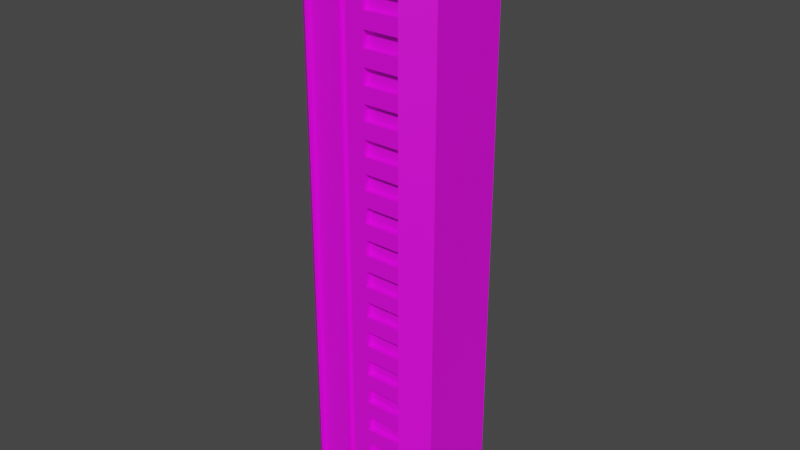 # Source: Building8AltTall.blend  (saved by Blender 2.80.75; exported with 4.5.12 LTS)
import bpy
from mathutils import Matrix  # noqa: F401  (used for matrix-valued properties, if any)

bpy.ops.wm.read_factory_settings(use_empty=True)
scene = bpy.context.scene
scene.name = 'Scene'

# ---- collections
col_collection = bpy.data.collections.new('Collection'); scene.collection.children.link(col_collection)

# ---- images (referenced by path relative to the original .blend; pixels are not part of the script)
import os
ASSET_DIR = os.environ.get("B2B_ASSET_DIR", "")  # directory of the original .blend (textures are referenced by path, not embedded)
HERE = os.path.dirname(os.path.abspath(__file__))  # packed textures are extracted next to this script under _unpacked/

def load_image(name, relpath, width, height, colorspace="sRGB"):
    """Load a texture the original file referenced (path relative to the .blend, or extracted next to this script)."""
    p = next((c for c in (os.path.join(HERE, relpath), os.path.join(ASSET_DIR, relpath)) if relpath and os.path.exists(c)), "")
    if p:
        img = bpy.data.images.load(p, check_existing=True)
        img.name = name
    else:  # same state as the original file: an image datablock whose file is absent (Cycles renders it pink)
        img = bpy.data.images.new(name, width, height)
        img.source = "FILE"
        img.filepath = "//" + (relpath or name)
    img.colorspace_settings.name = colorspace
    return img
img_building8alttalldiffusemap_png = load_image('Building8AltTallDiffuseMap.png', 'Materials/Building8AltTallDiffuseMap.png', 1024, 1024, 'sRGB')

# ---- materials (node trees are filled in below, after node groups)
mat_material_001 = bpy.data.materials.new('Material.001')
mat_material_001.use_transparent_shadow = False

# ---- material node trees
mat_material_001.use_nodes = True; mat_material_001.node_tree.nodes.clear()
_N = mat_material_001.node_tree.nodes; _L = mat_material_001.node_tree.links
n0 = _N.new('ShaderNodeOutputMaterial'); n0.name = 'Material Output'; n0.location = (300, 300)
n1 = _N.new('ShaderNodeBsdfPrincipled'); n1.name = 'Principled BSDF'; n1.location = (10, 300)
n1.distribution = 'GGX'
n1.subsurface_method = 'BURLEY'
n1.inputs[3].default_value = 1.45
n1.inputs[27].default_value = (0.0, 0.0, 0.0, 1.0)
n1.inputs[28].default_value = 1.0
n2 = _N.new('ShaderNodeTexImage'); n2.name = 'Image Texture'; n2.location = (-280, 250)
n2.image = img_building8alttalldiffusemap_png
_L.new(n1.outputs[0], n0.inputs[0])
_L.new(n2.outputs[0], n1.inputs[0])
n0.is_active_output = True

# ---- world
world_world = bpy.data.worlds.new('World'); scene.world = world_world
world_world.use_nodes = True; world_world.node_tree.nodes.clear()
_N = world_world.node_tree.nodes; _L = world_world.node_tree.links
n0 = _N.new('ShaderNodeOutputWorld'); n0.name = 'World Output'; n0.location = (300, 300)
n1 = _N.new('ShaderNodeBackground'); n1.name = 'Background'; n1.location = (10, 300)
n1.inputs[0].default_value = (0.05088, 0.05088, 0.05088, 1.0)
_L.new(n1.outputs[0], n0.inputs[0])
n0.is_active_output = True
world_world.color = (0.05088, 0.05088, 0.05088)
world_world.use_sun_shadow = False
world_world.sun_shadow_jitter_overblur = 0.0

# ---- meshes
me_cube_001 = bpy.data.meshes.new('Cube.001')
me_cube_001.from_pydata([(-0.369, -1.0, -0.02231), (0.6492, -1.0, 2.244), (0.6492, -1.0, 0.2295), (-0.9508, -1.0, -0.02231), (0.6492, -1.0, 4.259), (0.6492, -1.0, 3.252), (0.6492, -1.0, 1.237), (-0.2236, -1.0, 0.2295), (0.6492, -1.0, 0.7333), (0.6492, -1.0, 2.748), (-0.5145, -1.0, -0.02231), (0.6492, -1.0, 2.496), (-0.9508, -1.0, 4.511), (-0.5145, -1.0, 4.511), (-0.369, -1.0, 0.2295), (-0.369, -1.0, 4.511), (-0.9508, -1.0, 0.2295), (-0.9508, 1.0, 4.511), (0.6492, -1.0, 0.4814), (0.6492, -1.0, 1.741), (0.6492, -1.0, 1.489), (0.6492, -1.0, 3.756), (0.6492, -1.0, 3.504), (0.6492, -1.0, 4.511), (0.6492, -1.0, 3.0), (0.6492, 1.0, 0.4814), (-0.2236, 1.0, 0.2295), (-0.2236, 1.0, -0.02231), (0.6492, 1.0, 1.489), (0.6492, 1.0, 2.496), (0.6492, 1.0, 3.504), (0.6492, 1.0, 0.7333), (0.6492, 1.0, 4.511), (-0.2236, -1.0, -0.02231), (-0.9508, 1.0, -0.02231), (0.6492, -1.0, -0.02231), (0.6492, -1.0, 0.9851), (0.6492, -1.0, 1.993), (0.6492, -1.0, 4.007), (-0.5145, -1.0, 0.2295), (0.6492, 1.0, -0.02231), (0.6492, 1.0, 0.2295), (0.6492, 1.0, 0.9851), (0.6492, 1.0, 1.237), (0.6492, 1.0, 1.741), (0.6492, 1.0, 1.993), (0.6492, 1.0, 2.244), (0.6492, 1.0, 2.748), (0.6492, 1.0, 3.0), (0.6492, 1.0, 3.252), (0.6492, 1.0, 3.756), (0.6492, 1.0, 4.007), (-0.2236, 1.0, 4.511), (0.6492, 1.0, 4.259), (-0.9508, 1.0, 0.2295), (-0.2236, -1.0, 4.511), (0.06734, -1.0, -0.02231), (0.06734, -1.0, 0.2295), (0.06734, -1.0, 0.4814), (0.06734, -1.0, 0.7333), (0.06734, -1.0, 0.9851), (0.06734, -1.0, 1.237), (0.06734, -1.0, 1.489), (0.06734, -1.0, 1.741), (0.06734, -1.0, 1.993), (0.06734, -1.0, 2.244), (0.06734, -1.0, 2.496), (0.06734, -1.0, 2.748), (0.06734, -1.0, 3.0), (0.06734, -1.0, 3.252), (0.06734, -1.0, 3.504), (0.06734, -1.0, 3.756), (0.06734, -1.0, 4.007), (0.06734, -1.0, 4.259), (0.06734, -1.0, 4.511), (-0.5145, 1.0, -0.02231), (-0.5145, 1.0, 0.2295), (-0.5145, 1.0, 4.511), (0.06734, 1.0, -0.02231), (0.06734, 1.0, 0.2295), (0.06734, 1.0, 0.4814), (0.06734, 1.0, 0.7333), (0.06734, 1.0, 0.9851), (0.06734, 1.0, 1.237), (0.06734, 1.0, 1.489), (0.06734, 1.0, 1.741), (0.06734, 1.0, 1.993), (0.06734, 1.0, 2.244), (0.06734, 1.0, 2.496), (0.06734, 1.0, 2.748), (0.06734, 1.0, 3.0), (0.06734, 1.0, 3.252), (0.06734, 1.0, 3.504), (0.06734, 1.0, 3.756), (0.06734, 1.0, 4.007), (0.06734, 1.0, 4.259), (0.06734, 1.0, 4.511), (-0.369, 1.0, -0.02231), (-0.369, 1.0, 0.2295), (-0.369, 1.0, 4.511), (1.013, -0.6728, -0.02231), (-1.315, 0.6728, -0.02231), (-1.315, -0.6728, -0.02231), (1.013, 0.6728, -0.02231), (-0.369, -0.9088, 4.511), (-0.369, -0.9088, 0.2295), (-0.2236, 0.9088, 4.511), (-0.2236, 0.9088, 0.2295), (-0.2236, -0.9088, 4.511), (-0.2236, -0.9088, 0.2295), (0.6492, -0.9088, 2.244), (0.6492, -0.9088, 2.496), (0.06734, -0.9088, 0.2295), (0.06734, -0.9088, 0.4814), (0.06734, -0.9088, 0.7333), (0.06734, -0.9088, 0.9851), (0.06734, -0.9088, 1.237), (0.06734, -0.9088, 1.489), (0.06734, -0.9088, 1.741), (0.06734, -0.9088, 1.993), (0.06734, -0.9088, 2.244), (0.06734, -0.9088, 2.496), (0.06734, -0.9088, 2.748), (0.06734, -0.9088, 3.0), (0.06734, -0.9088, 3.252), (0.06734, -0.9088, 3.504), (0.06734, -0.9088, 3.756), (0.06734, -0.9088, 4.007), (0.06734, -0.9088, 4.259), (0.06734, -0.9088, 4.511), (-0.5145, 0.9088, 4.511), (-0.5145, 0.9088, 0.2295), (0.06734, 0.9088, 0.2295), (0.06734, 0.9088, 0.4814), (0.06734, 0.9088, 0.7333), (0.06734, 0.9088, 0.9851), (0.06734, 0.9088, 1.237), (0.06734, 0.9088, 1.489), (0.06734, 0.9088, 1.741), (0.06734, 0.9088, 1.993), (0.06734, 0.9088, 2.244), (0.06734, 0.9088, 2.496), (0.06734, 0.9088, 2.748), (0.06734, 0.9088, 3.0), (0.06734, 0.9088, 3.252), (0.06734, 0.9088, 3.504), (0.06734, 0.9088, 3.756), (0.06734, 0.9088, 4.007), (0.06734, 0.9088, 4.259), (0.06734, 0.9088, 4.511), (-0.369, 0.9088, 4.511), (-0.369, 0.9088, 0.2295), (0.6492, -0.9088, 3.756), (0.6492, -0.9088, 4.007), (0.6492, -0.9088, 0.7333), (0.6492, -0.9088, 0.9851), (0.6492, -0.9088, 1.741), (0.6492, -0.9088, 1.993), (0.6492, 0.9088, 0.7333), (0.6492, 0.9088, 0.9851), (0.6492, 0.9088, 3.756), (0.6492, 0.9088, 4.007), (0.6492, 0.9088, 4.259), (0.6492, 0.9088, 4.511), (0.6492, 0.9088, 2.244), (0.6492, 0.9088, 2.496), (0.6492, 0.9088, 3.252), (0.6492, 0.9088, 3.504), (0.6492, -0.9088, 2.748), (0.6492, -0.9088, 3.0), (0.6492, -0.9088, 0.2295), (0.6492, -0.9088, 0.4814), (0.6492, 0.9088, 0.2295), (0.6492, 0.9088, 0.4814), (0.6492, -0.9088, 4.259), (0.6492, -0.9088, 4.511), (-0.9508, -0.9088, 0.2295), (-0.9508, -0.9088, 4.511), (0.6492, 0.9088, 1.741), (0.6492, 0.9088, 1.993), (0.6492, 0.9088, 2.748), (0.6492, 0.9088, 3.0), (0.6492, 0.9088, 1.237), (0.6492, 0.9088, 1.489), (0.6492, -0.9088, 3.252), (0.6492, -0.9088, 3.504), (0.6492, -0.9088, 1.237), (0.6492, -0.9088, 1.489), (-0.9508, 0.9088, 0.2295), (-0.9508, 0.9088, 4.511), (-0.5145, -0.9088, 0.2295), (-0.5145, -0.9088, 4.511), (-1.315, -0.6728, 4.511), (-1.315, 0.6728, 4.511), (1.013, -0.6728, 4.511), (1.013, 0.6728, 4.511), (1.013, -0.6728, 0.2295), (1.013, 0.6728, 0.2295), (-1.315, 0.6728, 0.2295), (-1.315, -0.6728, 0.2295), (0.6492, -1.0, 8.541), (0.6492, 1.0, 8.541), (0.06734, -1.0, 8.541), (0.06734, 1.0, 8.541), (0.06734, -0.9088, 8.541), (0.06734, 0.9088, 8.541), (0.6492, 0.9088, 8.541), (0.06734, -0.9088, 4.763), (0.06734, -0.9088, 5.015), (0.06734, -0.9088, 5.267), (0.06734, -0.9088, 5.519), (0.06734, -0.9088, 5.77), (0.06734, -0.9088, 6.022), (0.06734, -0.9088, 6.274), (0.06734, -0.9088, 6.526), (0.06734, -0.9088, 6.778), (0.06734, -0.9088, 7.03), (0.06734, -1.0, 4.763), (0.06734, -1.0, 5.015), (0.06734, -1.0, 5.267), (0.06734, -1.0, 5.519), (0.06734, -1.0, 5.77), (0.06734, -1.0, 6.022), (0.06734, -1.0, 6.274), (0.06734, -1.0, 6.526), (0.06734, -1.0, 6.778), (0.06734, -1.0, 7.03), (0.06734, 1.0, 4.763), (0.06734, 1.0, 5.015), (0.06734, 1.0, 5.267), (0.06734, 1.0, 5.519), (0.06734, 1.0, 5.77), (0.06734, 1.0, 6.022), (0.06734, 1.0, 6.274), (0.06734, 1.0, 6.526), (0.06734, 1.0, 6.778), (0.06734, 1.0, 7.03), (0.06734, 0.9088, 4.763), (0.06734, 0.9088, 5.015), (0.06734, 0.9088, 5.267), (0.06734, 0.9088, 5.519), (0.06734, 0.9088, 5.77), (0.06734, 0.9088, 6.022), (0.06734, 0.9088, 6.274), (0.06734, 0.9088, 6.526), (0.06734, 0.9088, 6.778), (0.06734, 0.9088, 7.03), (0.6492, 0.9088, 4.763), (0.6492, 0.9088, 5.015), (0.6492, 0.9088, 5.267), (0.6492, 0.9088, 5.519), (0.6492, 0.9088, 5.77), (0.6492, 0.9088, 6.022), (0.6492, 0.9088, 6.274), (0.6492, 0.9088, 6.526), (0.6492, 0.9088, 6.778), (0.6492, 0.9088, 7.03), (0.6492, 1.0, 4.763), (0.6492, 1.0, 5.015), (0.6492, 1.0, 5.267), (0.6492, 1.0, 5.519), (0.6492, 1.0, 5.77), (0.6492, 1.0, 6.022), (0.6492, 1.0, 6.274), (0.6492, 1.0, 6.526), (0.6492, 1.0, 6.778), (0.6492, 1.0, 7.03), (0.6492, -1.0, 4.763), (0.6492, -1.0, 5.015), (0.6492, -1.0, 5.267), (0.6492, -1.0, 5.519), (0.6492, -1.0, 5.77), (0.6492, -1.0, 6.022), (0.6492, -1.0, 6.274), (0.6492, -1.0, 6.526), (0.6492, -1.0, 6.778), (0.6492, -1.0, 7.03), (0.6492, -0.9088, 4.763), (0.6492, -0.9088, 5.015), (0.6492, -0.9088, 5.267), (0.6492, -0.9088, 5.519), (0.6492, -0.9088, 5.77), (0.6492, -0.9088, 6.022), (0.6492, -0.9088, 6.274), (0.6492, -0.9088, 6.526), (0.6492, -0.9088, 6.778), (0.6492, -0.9088, 7.03), (0.06734, -0.9088, 7.281), (0.06734, -0.9088, 7.533), (0.06734, -0.9088, 7.785), (0.06734, -0.9088, 8.037), (0.06734, -0.9088, 8.289), (0.06734, -1.0, 7.281), (0.06734, -1.0, 7.533), (0.06734, -1.0, 7.785), (0.06734, -1.0, 8.037), (0.06734, -1.0, 8.289), (0.06734, 1.0, 7.281), (0.06734, 1.0, 7.533), (0.06734, 1.0, 7.785), (0.06734, 1.0, 8.037), (0.06734, 1.0, 8.289), (0.06734, 0.9088, 7.281), (0.06734, 0.9088, 7.533), (0.06734, 0.9088, 7.785), (0.06734, 0.9088, 8.037), (0.06734, 0.9088, 8.289), (0.6492, 0.9088, 7.281), (0.6492, 0.9088, 7.533), (0.6492, 0.9088, 7.785), (0.6492, 0.9088, 8.037), (0.6492, 0.9088, 8.289), (0.6492, 1.0, 7.281), (0.6492, 1.0, 7.533), (0.6492, 1.0, 7.785), (0.6492, 1.0, 8.037), (0.6492, 1.0, 8.289), (0.6492, -1.0, 7.281), (0.6492, -1.0, 7.533), (0.6492, -1.0, 7.785), (0.6492, -1.0, 8.037), (0.6492, -1.0, 8.289), (0.6492, -0.9088, 7.281), (0.6492, -0.9088, 7.533), (0.6492, -0.9088, 7.785), (0.6492, -0.9088, 8.037), (0.6492, -0.9088, 8.289), (0.6492, -0.9088, 8.541), (-0.9508, -1.0, 9.044), (-0.5145, -1.0, 9.044), (-0.369, -1.0, 9.044), (-0.7997, 0.6058, 9.298), (0.4981, 0.6058, 9.298), (0.4981, -0.6058, 9.298), (-0.7997, -0.6058, 9.298), (0.6492, -1.0, 9.044), (0.6492, 1.0, 9.044), (-0.2236, 1.0, 9.044), (0.06734, -1.0, 9.044), (-0.5145, 1.0, 9.044), (0.06734, 1.0, 9.044), (0.6191, 0.497, 9.298), (0.6191, -0.497, 9.298), (-0.9208, -0.497, 9.298), (-0.9208, 0.497, 9.298), (0.06734, -0.9088, 9.044), (-0.5145, 0.9088, 9.044), (-0.9508, -0.9088, 9.044), (-0.9508, 0.9088, 9.044), (-0.5145, 1.0, 9.298), (-0.369, 1.0, 9.298), (-0.9508, 1.0, 9.298), (-0.369, -1.0, 9.298), (-0.5145, -1.0, 9.298), (-0.2236, -1.0, 9.298), (-0.9508, -1.0, 9.298), (-0.2236, 1.0, 9.298), (0.06734, 1.0, 9.298), (0.6492, 1.0, 9.298), (0.6492, -1.0, 9.298), (0.06734, -1.0, 9.298), (1.013, -0.6728, 9.298), (1.013, 0.6728, 9.298), (-1.315, 0.6728, 9.298), (-1.315, -0.6728, 9.298), (-0.7997, 0.6058, 9.585), (0.4981, 0.6058, 9.585), (0.4981, -0.6058, 9.585), (-0.7997, -0.6058, 9.585), (0.6191, 0.497, 9.585), (0.6191, -0.497, 9.585), (-0.9208, -0.497, 9.585), (-0.9208, 0.497, 9.585), (-1.315, -0.6728, 9.044), (-1.315, 0.6728, 9.044), (-0.2236, 0.9088, 9.044), (-0.369, 1.0, 9.044), (-0.2236, -0.9088, 9.044), (-0.5145, -0.9088, 9.044), (-0.369, -0.9088, 9.044), (-0.2236, -1.0, 9.044), (0.06734, -1.0, 8.793), (0.06734, -0.9088, 8.793), (0.6492, -0.9088, 8.793), (0.6492, -0.9088, 9.044), (0.6492, -1.0, 8.793), (1.013, -0.6728, 9.044), (1.013, 0.6728, 9.044), (0.6492, 1.0, 8.793), (0.6492, 0.9088, 8.793), (0.6492, 0.9088, 9.044), (0.06734, 0.9088, 8.793), (0.06734, 0.9088, 9.044), (0.06734, 1.0, 8.793), (-0.369, 0.9088, 9.044), (-0.9508, 1.0, 9.044)], [], [(4, 73, 72, 38), (94, 51, 161, 147), (42, 31, 158, 159), (36, 60, 115, 155), (50, 93, 146, 160), (61, 6, 186, 116), (79, 80, 133, 132), (92, 30, 167, 145), (9, 67, 66, 11), (76, 98, 97, 75), (20, 62, 117, 187), (57, 7, 33, 56), (27, 78, 40, 103, 100, 35, 56, 33, 0, 10, 3, 102, 101, 34, 75, 97), (27, 97, 98, 26), (2, 57, 56, 35), (19, 63, 62, 20), (76, 77, 99, 98), (49, 91, 144, 166), (19, 37, 157, 156), (6, 61, 60, 36), (14, 39, 10, 0), (1, 65, 64, 37), (21, 71, 70, 22), (8, 59, 58, 18), (5, 22, 185, 184), (51, 53, 32, 195, 197, 41, 25, 31, 42, 43, 28, 44, 45, 46, 29, 47, 48, 49, 30, 50), (10, 39, 16, 3), (26, 52, 96, 95, 94, 93, 92, 91, 90, 89, 88, 87, 86, 85, 84, 83, 82, 81, 80, 79), (34, 54, 76, 75), (5, 69, 68, 24), (63, 19, 156, 118), (7, 14, 0, 33), (79, 78, 27, 26), (78, 79, 41, 40), (80, 81, 31, 25), (90, 48, 181, 143), (82, 83, 43, 42), (8, 36, 155, 154), (84, 85, 44, 28), (37, 64, 119, 157), (86, 87, 46, 45), (47, 89, 142, 180), (88, 89, 47, 29), (65, 1, 110, 120), (90, 91, 49, 48), (74, 73, 128, 129), (92, 93, 50, 30), (88, 29, 165, 141), (94, 95, 53, 51), (12, 192, 199, 16), (17, 54, 198, 193), (101, 102, 199, 198), (28, 43, 182, 183), (39, 14, 15, 13), (55, 7, 57, 58, 59, 60, 61, 62, 63, 64, 65, 66, 67, 68, 69, 70, 71, 72, 73, 74), (111, 121, 120, 110), (185, 125, 124, 184), (175, 129, 128, 174), (187, 117, 116, 186), (151, 150, 106, 107), (157, 119, 118, 156), (104, 105, 109, 108), (189, 130, 131, 188), (171, 113, 112, 170), (153, 127, 126, 152), (155, 115, 114, 154), (169, 123, 122, 168), (132, 133, 173, 172), (134, 135, 159, 158), (136, 137, 183, 182), (138, 139, 179, 178), (140, 141, 165, 164), (142, 143, 181, 180), (144, 145, 167, 166), (146, 147, 161, 160), (148, 149, 163, 162), (191, 177, 176, 190), (81, 82, 135, 134), (59, 8, 154, 114), (1, 11, 111, 110), (51, 50, 160, 161), (53, 95, 148, 162), (18, 58, 113, 171), (6, 20, 187, 186), (32, 53, 162, 163), (83, 84, 137, 136), (57, 2, 170, 112), (29, 46, 164, 165), (30, 49, 166, 167), (85, 86, 139, 138), (58, 57, 112, 113), (54, 17, 189, 188), (9, 24, 169, 168), (14, 7, 109, 105), (2, 18, 171, 170), (87, 88, 141, 140), (60, 59, 114, 115), (76, 54, 188, 131), (25, 41, 172, 173), (89, 90, 143, 142), (62, 61, 116, 117), (4, 23, 175, 174), (16, 39, 190, 176), (91, 92, 145, 144), (64, 63, 118, 119), (41, 79, 132, 172), (93, 94, 147, 146), (80, 25, 173, 133), (66, 65, 120, 121), (73, 4, 174, 128), (31, 81, 134, 158), (38, 72, 127, 153), (95, 96, 149, 148), (82, 42, 159, 135), (68, 67, 122, 123), (71, 21, 152, 126), (43, 83, 136, 182), (22, 70, 125, 185), (45, 44, 178, 179), (84, 28, 183, 137), (70, 69, 124, 125), (69, 5, 184, 124), (48, 47, 180, 181), (44, 85, 138, 178), (24, 68, 123, 169), (86, 45, 179, 139), (72, 71, 126, 127), (67, 9, 168, 122), (21, 38, 153, 152), (26, 98, 151, 107), (46, 87, 140, 164), (11, 66, 121, 111), (195, 194, 196, 197), (194, 23, 4, 38, 21, 22, 5, 24, 9, 11, 1, 37, 19, 20, 6, 36, 8, 18, 2, 196), (196, 2, 35, 100), (41, 197, 103, 40), (197, 196, 100, 103), (198, 199, 192, 193), (16, 199, 102, 3), (198, 54, 34, 101), (194, 386, 335, 385, 200, 321, 320, 319, 318, 317, 276, 275, 274, 273, 272, 271, 270, 269, 268, 267, 23), (175, 23, 74, 129), (277, 278, 208, 207), (218, 208, 278, 268), (279, 280, 210, 209), (221, 271, 281, 211), (281, 282, 212, 211), (283, 284, 214, 213), (285, 286, 216, 215), (217, 267, 277, 207), (277, 267, 268, 278), (219, 269, 279, 209), (279, 269, 270, 280), (220, 210, 280, 270), (281, 271, 272, 282), (283, 273, 274, 284), (285, 275, 276, 286), (257, 247, 248, 258), (259, 249, 250, 260), (261, 251, 252, 262), (263, 253, 254, 264), (265, 255, 256, 266), (247, 237, 238, 248), (249, 239, 240, 250), (251, 241, 242, 252), (253, 243, 244, 254), (255, 245, 246, 256), (227, 228, 238, 237), (229, 230, 240, 239), (231, 232, 242, 241), (233, 234, 244, 243), (235, 236, 246, 245), (267, 217, 74, 23), (217, 207, 208, 218), (269, 219, 218, 268), (219, 209, 210, 220), (271, 221, 220, 270), (221, 211, 212, 222), (273, 223, 222, 272), (223, 213, 214, 224), (225, 275, 285, 215), (225, 215, 216, 226), (193, 374, 395, 17), (226, 276, 317, 292), (322, 323, 288, 287), (324, 325, 290, 289), (295, 320, 321, 296), (326, 327, 204, 291), (216, 286, 276, 226), (322, 317, 318, 323), (324, 319, 320, 325), (295, 290, 325, 320), (326, 321, 200, 327), (312, 307, 308, 313), (299, 314, 313, 298), (314, 309, 310, 315), (315, 310, 305, 300), (316, 311, 206, 201), (307, 302, 303, 308), (313, 308, 303, 298), (309, 304, 305, 310), (316, 301, 306, 311), (311, 306, 205, 206), (312, 297, 302, 307), (297, 298, 303, 302), (314, 299, 304, 309), (299, 300, 305, 304), (301, 316, 315, 300), (301, 203, 205, 306), (292, 317, 322, 287), (292, 287, 288, 293), (294, 289, 290, 295), (296, 321, 326, 291), (296, 291, 204, 202), (223, 273, 283, 213), (222, 212, 282, 272), (214, 284, 274, 224), (225, 224, 274, 275), (289, 294, 319, 324), (288, 323, 318, 293), (294, 293, 318, 319), (256, 246, 236, 266), (297, 312, 266, 236), (255, 265, 235, 245), (254, 244, 234, 264), (235, 265, 264, 234), (253, 263, 233, 243), (252, 242, 232, 262), (233, 263, 262, 232), (251, 261, 231, 241), (250, 240, 230, 260), (231, 261, 260, 230), (249, 259, 229, 239), (248, 238, 228, 258), (229, 259, 258, 228), (247, 257, 227, 237), (149, 96, 32, 163), (227, 257, 32, 96), (177, 12, 16, 176), (150, 151, 98, 99), (77, 76, 131, 130), (52, 26, 107, 106), (191, 190, 39, 13), (108, 109, 7, 55), (361, 342, 333, 359), (354, 352, 330, 380), (352, 353, 329, 330), (340, 357, 358, 336), (329, 353, 355, 328), (395, 351, 349, 339), (360, 354, 380, 338), (349, 350, 376, 339), (359, 360, 338, 335), (337, 376, 350, 356), (357, 340, 337, 356), (376, 337, 375, 394), (359, 335, 386, 361), (340, 336, 390, 392), (380, 330, 379, 377), (395, 339, 346, 348), (329, 328, 347, 378), (335, 338, 345, 384), (333, 334, 355, 353, 352, 354, 360, 359), (331, 332, 358, 357, 356, 350, 349, 351), (341, 342, 361, 362), (334, 343, 364, 355), (364, 343, 344, 363), (365, 372, 371, 368, 367, 370, 369, 366), (332, 331, 365, 366), (333, 342, 370, 367), (341, 332, 366, 369), (334, 333, 367, 368), (344, 343, 371, 372), (342, 341, 369, 370), (331, 344, 372, 365), (343, 334, 368, 371), (361, 386, 387, 362), (374, 373, 364, 363), (373, 328, 355, 364), (374, 363, 351, 395), (387, 336, 358, 362), (362, 358, 332, 341), (363, 344, 331, 351), (347, 177, 191, 378), (12, 328, 373, 192), (192, 373, 374, 193), (17, 395, 348, 189), (189, 348, 346, 130), (130, 346, 339, 77), (77, 339, 376, 99), (99, 376, 394, 150), (150, 394, 375, 106), (106, 375, 337, 52), (52, 337, 340, 393, 203, 301, 300, 299, 298, 297, 236, 235, 234, 233, 232, 231, 230, 229, 228, 227, 96), (388, 201, 203, 393), (393, 340, 392, 391), (205, 203, 201, 206), (389, 391, 392, 390), (388, 393, 391, 389), (388, 389, 390, 336), (388, 336, 387, 195, 32, 257, 258, 259, 260, 261, 262, 263, 264, 265, 266, 312, 313, 314, 315, 316, 201), (195, 387, 386, 194), (381, 202, 200, 385), (383, 385, 335, 384), (204, 327, 200, 202), (383, 384, 345, 382), (381, 385, 383, 382), (381, 382, 345, 338), (381, 338, 380, 55, 74, 217, 218, 219, 220, 221, 222, 223, 224, 225, 226, 292, 293, 294, 295, 296, 202), (55, 380, 377, 108), (108, 377, 379, 104), (104, 379, 330, 15, 14, 105), (15, 330, 329, 13), (13, 329, 378, 191), (177, 347, 328, 12)])
_uv = me_cube_001.uv_layers.new(name='UVMap')
_uv.uv.foreach_set('vector', [0.07989, 0.3326, 0.03194, 0.3326, 0.03192, 0.3119, 0.07988, 0.3118, 0.7574, 0.4203, 0.7095, 0.4203, 0.7095, 0.4128, 0.7574, 0.4128, 0.7092, 0.4789, 0.6884, 0.4789, 0.6884, 0.4714, 0.7092, 0.4714, 0.709, 0.6313, 0.6611, 0.6313, 0.6611, 0.6238, 0.709, 0.6238, 0.6887, 0.4203, 0.6408, 0.4203, 0.6408, 0.4128, 0.6887, 0.4128, 0.7781, 0.395, 0.7302, 0.395, 0.7302, 0.3875, 0.7781, 0.3875, 0.778, 0.3613, 0.7573, 0.3613, 0.7573, 0.3538, 0.778, 0.3538, 0.7573, 0.3695, 0.7094, 0.3695, 0.7094, 0.3619, 0.7573, 0.3619, 0.07979, 0.208, 0.03183, 0.2081, 0.03181, 0.1874, 0.07977, 0.1872, 0.4062, 0.771, 0.4182, 0.771, 0.4182, 0.7918, 0.4062, 0.7918, 0.7094, 0.395, 0.6615, 0.395, 0.6615, 0.3875, 0.7094, 0.3875, 0.09502, 0.771, 0.119, 0.771, 0.119, 0.7918, 0.09502, 0.7918, 0.4031, 0.8286, 0.427, 0.8286, 0.475, 0.8286, 0.5049, 0.8555, 0.5049, 0.9663, 0.475, 0.9933, 0.427, 0.9933, 0.4031, 0.9933, 0.3911, 0.9933, 0.3791, 0.9933, 0.3432, 0.9933, 0.3132, 0.9663, 0.3132, 0.8555, 0.3432, 0.8286, 0.3791, 0.8286, 0.3911, 0.8286, 0.4302, 0.7918, 0.4182, 0.7918, 0.4182, 0.771, 0.4302, 0.771, 0.04711, 0.771, 0.09502, 0.771, 0.09502, 0.7918, 0.04711, 0.7918, 0.07966, 0.125, 0.03187, 0.125, 0.03185, 0.1044, 0.07961, 0.1043, 0.3611, 0.7263, 0.3611, 0.3738, 0.3731, 0.3738, 0.3731, 0.7263, 0.6887, 0.3695, 0.6408, 0.3695, 0.6408, 0.3619, 0.6887, 0.3619, 0.6887, 0.396, 0.7094, 0.396, 0.7094, 0.4035, 0.6887, 0.4035, 0.07957, 0.08367, 0.03183, 0.08375, 0.03181, 0.06314, 0.07951, 0.06302, 0.1309, 0.771, 0.1429, 0.771, 0.1429, 0.7918, 0.1309, 0.7918, 0.07974, 0.1664, 0.0319, 0.1661, 0.03189, 0.1456, 0.0797, 0.1456, 0.07986, 0.2911, 0.03191, 0.2911, 0.03189, 0.2704, 0.07985, 0.2703, 0.07945, 0.04237, 0.03177, 0.04253, 0.03172, 0.02195, 0.07938, 0.02171, 0.6886, 0.4465, 0.7093, 0.4465, 0.7093, 0.454, 0.6886, 0.454, 0.2711, 0.3121, 0.2711, 0.3328, 0.2711, 0.3534, 0.2309, 0.3534, 0.2307, 0.0004787, 0.2712, 0.000482, 0.2712, 0.02132, 0.2712, 0.04217, 0.2712, 0.063, 0.2711, 0.08383, 0.2711, 0.1047, 0.2711, 0.1255, 0.2711, 0.1463, 0.2711, 0.1671, 0.2711, 0.188, 0.2711, 0.2088, 0.2711, 0.2295, 0.2711, 0.2502, 0.2711, 0.2708, 0.2711, 0.2915, 0.1429, 0.7918, 0.1429, 0.771, 0.1789, 0.771, 0.1789, 0.7918, 0.3435, 0.000575, 0.3426, 0.3534, 0.3188, 0.3534, 0.3188, 0.3328, 0.3188, 0.3121, 0.3189, 0.2915, 0.3189, 0.2709, 0.3189, 0.2502, 0.3189, 0.2296, 0.319, 0.209, 0.319, 0.1884, 0.3192, 0.167, 0.3192, 0.1463, 0.3192, 0.1255, 0.3192, 0.1047, 0.3193, 0.08387, 0.3193, 0.06304, 0.3193, 0.04221, 0.3194, 0.02137, 0.3194, 0.0005361, 0.3703, 0.7918, 0.3703, 0.771, 0.4062, 0.771, 0.4062, 0.7918, 0.07983, 0.2495, 0.03187, 0.2496, 0.03185, 0.2289, 0.07981, 0.2288, 0.6408, 0.396, 0.6887, 0.396, 0.6887, 0.4035, 0.6408, 0.4035, 0.119, 0.771, 0.1309, 0.771, 0.1309, 0.7918, 0.119, 0.7918, 0.4541, 0.771, 0.4541, 0.7918, 0.4302, 0.7918, 0.4302, 0.771, 0.4541, 0.7918, 0.4541, 0.771, 0.502, 0.771, 0.502, 0.7918, 0.3194, 0.02137, 0.3193, 0.04221, 0.2712, 0.04217, 0.2712, 0.02132, 0.6611, 0.5814, 0.709, 0.5814, 0.709, 0.589, 0.6611, 0.589, 0.3193, 0.06304, 0.3193, 0.08387, 0.2711, 0.08383, 0.2712, 0.063, 0.7298, 0.6313, 0.709, 0.6313, 0.709, 0.6238, 0.7298, 0.6238, 0.3192, 0.1047, 0.3192, 0.1255, 0.2711, 0.1255, 0.2711, 0.1047, 0.7094, 0.396, 0.7573, 0.396, 0.7573, 0.4035, 0.7094, 0.4035, 0.3192, 0.1463, 0.3192, 0.167, 0.2711, 0.1671, 0.2711, 0.1463, 0.7298, 0.5814, 0.7777, 0.5814, 0.7777, 0.589, 0.7298, 0.589, 0.319, 0.1884, 0.319, 0.209, 0.2711, 0.2088, 0.2711, 0.188, 0.6404, 0.4798, 0.6883, 0.4798, 0.6883, 0.4873, 0.6404, 0.4873, 0.3189, 0.2296, 0.3189, 0.2502, 0.2711, 0.2502, 0.2711, 0.2295, 0.6611, 0.5212, 0.6404, 0.5212, 0.6404, 0.5137, 0.6611, 0.5137, 0.3189, 0.2709, 0.3189, 0.2915, 0.2711, 0.2915, 0.2711, 0.2708, 0.7573, 0.3781, 0.7094, 0.3781, 0.7094, 0.3706, 0.7573, 0.3706, 0.3188, 0.3121, 0.3188, 0.3328, 0.2711, 0.3328, 0.2711, 0.3121, 0.6081, 0.3528, 0.5678, 0.3528, 0.5678, 0.000269, 0.6081, 0.000269, 0.4167, 0.3528, 0.4167, 0.0002692, 0.457, 0.0002692, 0.457, 0.3528, 0.33, 0.7918, 0.2192, 0.7918, 0.2192, 0.771, 0.33, 0.771, 0.7094, 0.437, 0.6886, 0.437, 0.6886, 0.4294, 0.7094, 0.4294, 0.3893, 0.0004783, 0.4013, 0.0004784, 0.4013, 0.353, 0.3893, 0.353, 0.007983, 0.3534, 0.008009, 0.001517, 0.03167, 0.001464, 0.03172, 0.02195, 0.03177, 0.04253, 0.03181, 0.06314, 0.03183, 0.08375, 0.03185, 0.1044, 0.03187, 0.125, 0.03189, 0.1456, 0.0319, 0.1661, 0.03181, 0.1874, 0.03183, 0.2081, 0.03185, 0.2289, 0.03187, 0.2496, 0.03189, 0.2704, 0.03191, 0.2911, 0.03192, 0.3119, 0.03194, 0.3326, 0.03195, 0.3534, 0.6574, 0.1079, 0.6574, 0.06002, 0.6782, 0.06002, 0.6782, 0.1079, 0.6789, 0.05908, 0.6789, 0.01117, 0.6997, 0.01117, 0.6997, 0.05908, 0.6357, 0.1077, 0.6357, 0.05982, 0.6564, 0.05982, 0.6564, 0.1077, 0.6997, 0.06004, 0.6997, 0.1079, 0.6789, 0.1079, 0.6789, 0.06004, 0.8968, 0.005381, 0.8968, 0.3579, 0.8848, 0.3579, 0.8848, 0.005381, 0.7428, 0.1091, 0.7428, 0.157, 0.722, 0.157, 0.722, 0.1091, 0.8719, 0.3579, 0.8719, 0.005381, 0.8838, 0.005381, 0.8838, 0.3579, 0.8708, 0.3579, 0.8349, 0.3579, 0.8349, 0.005325, 0.8708, 0.005325, 0.7435, 0.108, 0.7435, 0.06012, 0.7642, 0.06012, 0.7642, 0.108, 0.6568, 0.1578, 0.6568, 0.2058, 0.6361, 0.2058, 0.6361, 0.1578, 0.6782, 0.1579, 0.6782, 0.2058, 0.6574, 0.2058, 0.6574, 0.1579, 0.7428, 0.1579, 0.7428, 0.2058, 0.722, 0.2058, 0.722, 0.1579, 0.7208, 0.2542, 0.7001, 0.2542, 0.7001, 0.2062, 0.7208, 0.2062, 0.7001, 0.2058, 0.6793, 0.2058, 0.6793, 0.1579, 0.7001, 0.1579, 0.6571, 0.01116, 0.6778, 0.01116, 0.6778, 0.05907, 0.6571, 0.05907, 0.6778, 0.254, 0.6571, 0.254, 0.6571, 0.2061, 0.6778, 0.2061, 0.6361, 0.109, 0.6568, 0.109, 0.6568, 0.1569, 0.6361, 0.1569, 0.6784, 0.2062, 0.6991, 0.2062, 0.6991, 0.2542, 0.6784, 0.2542, 0.7435, 0.01126, 0.7642, 0.01126, 0.7642, 0.05916, 0.7435, 0.05916, 0.6574, 0.109, 0.6782, 0.109, 0.6782, 0.1569, 0.6574, 0.1569, 0.6793, 0.109, 0.7001, 0.109, 0.7001, 0.1569, 0.6793, 0.1569, 0.8336, 0.3579, 0.7977, 0.3579, 0.7977, 0.005381, 0.8336, 0.005381, 0.7778, 0.4789, 0.7571, 0.4789, 0.7571, 0.4714, 0.7778, 0.4714, 0.7777, 0.6313, 0.7298, 0.6313, 0.7298, 0.6238, 0.7777, 0.6238, 0.6883, 0.4798, 0.709, 0.4798, 0.709, 0.4873, 0.6883, 0.4873, 0.7095, 0.4203, 0.6887, 0.4203, 0.6887, 0.4128, 0.7095, 0.4128, 0.6883, 0.5297, 0.6404, 0.5297, 0.6404, 0.5222, 0.6883, 0.5222, 0.7093, 0.3457, 0.7572, 0.3457, 0.7572, 0.3532, 0.7093, 0.3532, 0.7302, 0.395, 0.7094, 0.395, 0.7094, 0.3875, 0.7302, 0.3875, 0.709, 0.5297, 0.6883, 0.5297, 0.6883, 0.5222, 0.709, 0.5222, 0.778, 0.437, 0.7573, 0.437, 0.7573, 0.4294, 0.778, 0.4294, 0.09502, 0.771, 0.04711, 0.771, 0.04711, 0.7635, 0.09502, 0.7635, 0.7094, 0.3781, 0.6887, 0.3781, 0.6887, 0.3706, 0.7094, 0.3706, 0.7094, 0.3695, 0.6887, 0.3695, 0.6887, 0.3619, 0.7094, 0.3619, 0.6405, 0.4629, 0.6613, 0.4629, 0.6613, 0.4704, 0.6405, 0.4704, 0.7572, 0.3457, 0.7779, 0.3457, 0.7779, 0.3532, 0.7572, 0.3532, 0.4167, 0.0002692, 0.4167, 0.3528, 0.4091, 0.3528, 0.4091, 0.0002692, 0.7298, 0.6228, 0.709, 0.6228, 0.709, 0.6153, 0.7298, 0.6153, 0.1309, 0.771, 0.119, 0.771, 0.119, 0.7635, 0.1309, 0.7635, 0.6885, 0.3457, 0.7093, 0.3457, 0.7093, 0.3532, 0.6885, 0.3532, 0.778, 0.3781, 0.7573, 0.3781, 0.7573, 0.3706, 0.778, 0.3706, 0.6611, 0.6313, 0.6404, 0.6313, 0.6404, 0.6238, 0.6611, 0.6238, 0.4062, 0.771, 0.3703, 0.771, 0.3703, 0.7635, 0.4062, 0.7635, 0.7093, 0.3613, 0.6886, 0.3613, 0.6886, 0.3538, 0.7093, 0.3538, 0.6404, 0.5814, 0.6611, 0.5814, 0.6611, 0.589, 0.6404, 0.589, 0.6615, 0.395, 0.6408, 0.395, 0.6408, 0.3875, 0.6615, 0.3875, 0.7298, 0.5212, 0.709, 0.5212, 0.709, 0.5137, 0.7298, 0.5137, 0.1789, 0.771, 0.1429, 0.771, 0.1429, 0.7635, 0.1789, 0.7635, 0.7781, 0.3695, 0.7573, 0.3695, 0.7573, 0.3619, 0.7781, 0.3619, 0.7573, 0.396, 0.7781, 0.396, 0.7781, 0.4035, 0.7573, 0.4035, 0.502, 0.771, 0.4541, 0.771, 0.4541, 0.7635, 0.502, 0.7635, 0.7781, 0.4203, 0.7574, 0.4203, 0.7574, 0.4128, 0.7781, 0.4128, 0.7573, 0.3613, 0.7093, 0.3613, 0.7093, 0.3538, 0.7573, 0.3538, 0.7569, 0.4798, 0.7777, 0.4798, 0.7777, 0.4873, 0.7569, 0.4873, 0.7777, 0.5212, 0.7298, 0.5212, 0.7298, 0.5137, 0.7777, 0.5137, 0.6884, 0.4789, 0.6405, 0.4789, 0.6405, 0.4714, 0.6884, 0.4714, 0.709, 0.4968, 0.7569, 0.4968, 0.7569, 0.5043, 0.709, 0.5043, 0.7777, 0.5297, 0.7569, 0.5297, 0.7569, 0.5222, 0.7777, 0.5222, 0.7571, 0.4789, 0.7092, 0.4789, 0.7092, 0.4714, 0.7571, 0.4714, 0.6611, 0.6228, 0.6404, 0.6228, 0.6404, 0.6153, 0.6611, 0.6153, 0.6404, 0.4968, 0.6883, 0.4968, 0.6883, 0.5043, 0.6404, 0.5043, 0.6886, 0.437, 0.6407, 0.437, 0.6407, 0.4294, 0.6886, 0.4294, 0.7093, 0.4465, 0.7572, 0.4465, 0.7572, 0.454, 0.7093, 0.454, 0.7092, 0.4629, 0.7299, 0.4629, 0.7299, 0.4704, 0.7092, 0.4704, 0.7573, 0.437, 0.7094, 0.437, 0.7094, 0.4294, 0.7573, 0.4294, 0.7572, 0.4465, 0.778, 0.4465, 0.778, 0.454, 0.7572, 0.454, 0.6407, 0.4465, 0.6886, 0.4465, 0.6886, 0.454, 0.6407, 0.454, 0.709, 0.5814, 0.7298, 0.5814, 0.7298, 0.589, 0.709, 0.589, 0.7299, 0.4629, 0.7778, 0.4629, 0.7778, 0.4704, 0.7299, 0.4704, 0.709, 0.6228, 0.6611, 0.6228, 0.6611, 0.6153, 0.709, 0.6153, 0.6613, 0.4629, 0.7092, 0.4629, 0.7092, 0.4704, 0.6613, 0.4704, 0.7569, 0.4968, 0.7777, 0.4968, 0.7777, 0.5043, 0.7569, 0.5043, 0.7777, 0.6228, 0.7298, 0.6228, 0.7298, 0.6153, 0.7777, 0.6153, 0.6883, 0.4968, 0.709, 0.4968, 0.709, 0.5043, 0.6883, 0.5043, 0.4302, 0.771, 0.4182, 0.771, 0.4182, 0.7635, 0.4302, 0.7635, 0.6887, 0.3781, 0.6407, 0.3781, 0.6407, 0.3706, 0.6887, 0.3706, 0.709, 0.4798, 0.7569, 0.4798, 0.7569, 0.4873, 0.709, 0.4873, 0.2309, 0.3534, 0.1203, 0.3533, 0.1196, 0.000869, 0.2307, 0.0004787, 0.1203, 0.3533, 0.0799, 0.3533, 0.07989, 0.3326, 0.07988, 0.3118, 0.07986, 0.2911, 0.07985, 0.2703, 0.07983, 0.2495, 0.07981, 0.2288, 0.07979, 0.208, 0.07977, 0.1872, 0.07974, 0.1664, 0.0797, 0.1456, 0.07966, 0.125, 0.07961, 0.1043, 0.07957, 0.08367, 0.07951, 0.06302, 0.07945, 0.04237, 0.07938, 0.02171, 0.07932, 0.0009899, 0.1196, 0.000869, 0.006796, 0.771, 0.04711, 0.771, 0.04711, 0.7918, 0.006796, 0.7918, 0.502, 0.771, 0.5423, 0.771, 0.5423, 0.7918, 0.502, 0.7918, 0.5423, 0.771, 0.6531, 0.771, 0.6531, 0.7918, 0.5423, 0.7918, 0.457, 0.0002692, 0.5678, 0.000269, 0.5678, 0.3528, 0.457, 0.3528, 0.1789, 0.771, 0.2192, 0.771, 0.2192, 0.7918, 0.1789, 0.7918, 0.33, 0.771, 0.3703, 0.771, 0.3703, 0.7918, 0.33, 0.7918, 0.1203, 0.3533, 0.1201, 0.7273, 0.0797, 0.7272, 0.07974, 0.7064, 0.0798, 0.6857, 0.07985, 0.665, 0.07988, 0.6443, 0.07991, 0.6235, 0.07994, 0.6028, 0.07997, 0.5821, 0.07999, 0.5613, 0.08, 0.5403, 0.08, 0.5194, 0.08, 0.4986, 0.07999, 0.4778, 0.07997, 0.457, 0.07996, 0.4363, 0.07995, 0.4156, 0.07993, 0.3948, 0.07992, 0.3741, 0.0799, 0.3533, 0.709, 0.5137, 0.709, 0.5212, 0.6611, 0.5212, 0.6611, 0.5137, 0.7642, 0.2541, 0.7435, 0.2541, 0.7435, 0.2062, 0.7642, 0.2062, 0.7574, 0.4044, 0.7574, 0.4119, 0.7095, 0.4119, 0.7095, 0.4044, 0.6563, 0.2539, 0.6355, 0.2539, 0.6355, 0.206, 0.6563, 0.206, 0.778, 0.3867, 0.7301, 0.3867, 0.7301, 0.3791, 0.778, 0.3791, 0.7207, 0.3033, 0.7, 0.3033, 0.7, 0.2554, 0.7207, 0.2554, 0.7641, 0.3033, 0.7434, 0.3033, 0.7434, 0.2554, 0.7641, 0.2554, 0.7424, 0.254, 0.7217, 0.254, 0.7217, 0.2061, 0.7424, 0.2061, 0.6408, 0.4044, 0.6887, 0.4044, 0.6887, 0.4119, 0.6408, 0.4119, 0.6887, 0.4119, 0.6887, 0.4044, 0.7095, 0.4044, 0.7095, 0.4119, 0.7777, 0.5974, 0.7298, 0.5974, 0.7298, 0.5899, 0.7777, 0.5899, 0.7298, 0.5899, 0.7298, 0.5974, 0.709, 0.5974, 0.709, 0.5899, 0.6611, 0.5974, 0.6611, 0.5899, 0.709, 0.5899, 0.709, 0.5974, 0.7301, 0.3791, 0.7301, 0.3867, 0.7094, 0.3867, 0.7094, 0.3791, 0.7298, 0.573, 0.7298, 0.5805, 0.709, 0.5805, 0.709, 0.573, 0.6883, 0.5466, 0.6883, 0.5391, 0.709, 0.5391, 0.709, 0.5466, 0.6886, 0.4625, 0.6886, 0.455, 0.7093, 0.455, 0.7093, 0.4625, 0.6883, 0.5128, 0.6883, 0.5052, 0.709, 0.5052, 0.709, 0.5128, 0.7298, 0.556, 0.7298, 0.5635, 0.709, 0.5635, 0.709, 0.556, 0.6883, 0.572, 0.6883, 0.5645, 0.709, 0.5645, 0.709, 0.572, 0.6883, 0.6144, 0.6883, 0.6069, 0.709, 0.6069, 0.709, 0.6144, 0.7217, 0.3033, 0.7217, 0.2554, 0.7424, 0.2554, 0.7424, 0.3033, 0.7003, 0.2058, 0.7003, 0.1579, 0.7211, 0.1579, 0.7211, 0.2058, 0.7216, 0.05905, 0.7216, 0.01114, 0.7423, 0.01114, 0.7423, 0.05905, 0.699, 0.2554, 0.699, 0.3033, 0.6783, 0.3033, 0.6783, 0.2554, 0.7216, 0.1079, 0.7216, 0.06001, 0.7423, 0.06001, 0.7423, 0.1079, 0.778, 0.4625, 0.7572, 0.4625, 0.7572, 0.455, 0.778, 0.455, 0.7777, 0.5128, 0.7569, 0.5128, 0.7569, 0.5052, 0.7777, 0.5052, 0.6404, 0.556, 0.6611, 0.556, 0.6611, 0.5635, 0.6404, 0.5635, 0.7777, 0.572, 0.7569, 0.572, 0.7569, 0.5645, 0.7777, 0.5645, 0.7777, 0.6144, 0.7569, 0.6144, 0.7569, 0.6069, 0.7777, 0.6069, 0.07992, 0.3741, 0.03195, 0.3741, 0.03195, 0.3534, 0.0799, 0.3533, 0.7781, 0.4044, 0.7781, 0.4119, 0.7574, 0.4119, 0.7574, 0.4044, 0.07995, 0.4156, 0.03196, 0.4156, 0.03195, 0.3949, 0.07993, 0.3948, 0.6404, 0.5974, 0.6404, 0.5899, 0.6611, 0.5899, 0.6611, 0.5974, 0.07997, 0.457, 0.03197, 0.457, 0.03196, 0.4363, 0.07996, 0.4363, 0.6407, 0.3867, 0.6407, 0.3791, 0.6615, 0.3791, 0.6615, 0.3867, 0.08, 0.4986, 0.03198, 0.4984, 0.03197, 0.4777, 0.07999, 0.4778, 0.6404, 0.5805, 0.6404, 0.573, 0.6611, 0.573, 0.6611, 0.5805, 0.6404, 0.5391, 0.6883, 0.5391, 0.6883, 0.5466, 0.6404, 0.5466, 0.7777, 0.5391, 0.7777, 0.5466, 0.7569, 0.5466, 0.7569, 0.5391, 0.457, 0.3528, 0.457, 0.7261, 0.4167, 0.7261, 0.4167, 0.3528, 0.03199, 0.5617, 0.07999, 0.5613, 0.07997, 0.5821, 0.03199, 0.5822, 0.6779, 0.3032, 0.6571, 0.3032, 0.6571, 0.2553, 0.6779, 0.2553, 0.6562, 0.3032, 0.6354, 0.3032, 0.6354, 0.2553, 0.6562, 0.2553, 0.03198, 0.6442, 0.07988, 0.6443, 0.07985, 0.665, 0.03197, 0.6649, 0.7003, 0.109, 0.7211, 0.109, 0.7211, 0.1569, 0.7003, 0.1569, 0.7569, 0.5466, 0.709, 0.5466, 0.709, 0.5391, 0.7569, 0.5391, 0.7301, 0.438, 0.7301, 0.4456, 0.7093, 0.4456, 0.7093, 0.438, 0.6883, 0.5551, 0.6883, 0.5476, 0.709, 0.5476, 0.709, 0.5551, 0.7569, 0.5476, 0.7569, 0.5551, 0.709, 0.5551, 0.709, 0.5476, 0.6883, 0.5382, 0.6883, 0.5307, 0.709, 0.5307, 0.709, 0.5382, 0.7298, 0.4883, 0.7298, 0.4958, 0.709, 0.4958, 0.709, 0.4883, 0.3194, 0.623, 0.2714, 0.6231, 0.2713, 0.6023, 0.3193, 0.6023, 0.7298, 0.5984, 0.7298, 0.6059, 0.709, 0.6059, 0.709, 0.5984, 0.709, 0.5984, 0.709, 0.6059, 0.6611, 0.6059, 0.6611, 0.5984, 0.7301, 0.421, 0.7301, 0.4285, 0.7094, 0.4285, 0.7094, 0.421, 0.7207, 0.01098, 0.7207, 0.05889, 0.7, 0.05889, 0.7, 0.01098, 0.709, 0.4883, 0.709, 0.4958, 0.6611, 0.4958, 0.6611, 0.4883, 0.6355, 0.05864, 0.6355, 0.01073, 0.6562, 0.01073, 0.6562, 0.05864, 0.7301, 0.421, 0.778, 0.421, 0.778, 0.4285, 0.7301, 0.4285, 0.7435, 0.157, 0.7435, 0.1091, 0.7643, 0.1091, 0.7643, 0.157, 0.7298, 0.4883, 0.7777, 0.4883, 0.7777, 0.4958, 0.7298, 0.4958, 0.6404, 0.4883, 0.6611, 0.4883, 0.6611, 0.4958, 0.6404, 0.4958, 0.7298, 0.5984, 0.7777, 0.5984, 0.7777, 0.6059, 0.7298, 0.6059, 0.6404, 0.5984, 0.6611, 0.5984, 0.6611, 0.6059, 0.6404, 0.6059, 0.3195, 0.6644, 0.2715, 0.6645, 0.2714, 0.6438, 0.3194, 0.6437, 0.6407, 0.421, 0.6615, 0.421, 0.6615, 0.4285, 0.6407, 0.4285, 0.778, 0.4456, 0.7301, 0.4456, 0.7301, 0.438, 0.778, 0.438, 0.6407, 0.4456, 0.6407, 0.438, 0.6614, 0.438, 0.6614, 0.4456, 0.7777, 0.5476, 0.7777, 0.5551, 0.7569, 0.5551, 0.7569, 0.5476, 0.6404, 0.5307, 0.6883, 0.5307, 0.6883, 0.5382, 0.6404, 0.5382, 0.7777, 0.5307, 0.7777, 0.5382, 0.7569, 0.5382, 0.7569, 0.5307, 0.7777, 0.5805, 0.7298, 0.5805, 0.7298, 0.573, 0.7777, 0.573, 0.6615, 0.3867, 0.6615, 0.3791, 0.7094, 0.3791, 0.7094, 0.3867, 0.6611, 0.573, 0.709, 0.573, 0.709, 0.5805, 0.6611, 0.5805, 0.03188, 0.5403, 0.03198, 0.519, 0.08, 0.5194, 0.08, 0.5403, 0.6404, 0.5551, 0.6404, 0.5476, 0.6883, 0.5476, 0.6883, 0.5551, 0.6614, 0.438, 0.7093, 0.438, 0.7093, 0.4456, 0.6614, 0.4456, 0.03199, 0.6235, 0.03199, 0.6029, 0.07994, 0.6028, 0.07991, 0.6235, 0.709, 0.6069, 0.7569, 0.6069, 0.7569, 0.6144, 0.709, 0.6144, 0.3193, 0.5816, 0.2713, 0.5816, 0.2712, 0.5608, 0.3192, 0.5611, 0.6883, 0.6069, 0.6883, 0.6144, 0.6404, 0.6144, 0.6404, 0.6069, 0.709, 0.5645, 0.7569, 0.5645, 0.7569, 0.572, 0.709, 0.572, 0.3193, 0.5397, 0.2712, 0.5398, 0.2712, 0.5189, 0.3191, 0.5184, 0.6883, 0.5645, 0.6883, 0.572, 0.6404, 0.572, 0.6404, 0.5645, 0.709, 0.5635, 0.6611, 0.5635, 0.6611, 0.556, 0.709, 0.556, 0.3191, 0.4979, 0.2712, 0.4981, 0.2711, 0.4774, 0.319, 0.4773, 0.7298, 0.5635, 0.7298, 0.556, 0.7777, 0.556, 0.7777, 0.5635, 0.709, 0.5052, 0.7569, 0.5052, 0.7569, 0.5128, 0.709, 0.5128, 0.319, 0.4566, 0.2711, 0.4567, 0.2711, 0.4361, 0.3189, 0.436, 0.6883, 0.5052, 0.6883, 0.5128, 0.6404, 0.5128, 0.6404, 0.5052, 0.7093, 0.455, 0.7572, 0.455, 0.7572, 0.4625, 0.7093, 0.4625, 0.3189, 0.4153, 0.2711, 0.4154, 0.2711, 0.3947, 0.3189, 0.3947, 0.6886, 0.455, 0.6886, 0.4625, 0.6407, 0.4625, 0.6407, 0.455, 0.7569, 0.5222, 0.7569, 0.5297, 0.709, 0.5297, 0.709, 0.5222, 0.3188, 0.3741, 0.2711, 0.3741, 0.2711, 0.3534, 0.3188, 0.3534, 0.6156, 0.3528, 0.6081, 0.3528, 0.6081, 0.000269, 0.6156, 0.000269, 0.3806, 0.3738, 0.3806, 0.7263, 0.3731, 0.7263, 0.3731, 0.3738, 0.3611, 0.3738, 0.3611, 0.7263, 0.3536, 0.7263, 0.3536, 0.3738, 0.3426, 0.3534, 0.3435, 0.000575, 0.351, 0.0005935, 0.3501, 0.3534, 0.3818, 0.353, 0.3818, 0.0004783, 0.3893, 0.0004783, 0.3893, 0.353, 0.0004787, 0.3534, 0.0005126, 0.001516, 0.008009, 0.001517, 0.007983, 0.3534, 0.1978, 0.8562, 0.1654, 0.8707, 0.1554, 0.8618, 0.1678, 0.8293, 0.541, 0.8211, 0.529, 0.8211, 0.529, 0.8002, 0.541, 0.8002, 0.529, 0.8211, 0.517, 0.8211, 0.517, 0.8002, 0.529, 0.8002, 0.2058, 0.8002, 0.2058, 0.8211, 0.1579, 0.8211, 0.1579, 0.8002, 0.517, 0.8002, 0.517, 0.8211, 0.4811, 0.8211, 0.4811, 0.8002, 0.2896, 0.8002, 0.2896, 0.8211, 0.2537, 0.8211, 0.2537, 0.8002, 0.5649, 0.8211, 0.541, 0.8211, 0.541, 0.8002, 0.5649, 0.8002, 0.2537, 0.8211, 0.2417, 0.8211, 0.2417, 0.8002, 0.2537, 0.8002, 0.6128, 0.8211, 0.5649, 0.8211, 0.5649, 0.8002, 0.6128, 0.8002, 0.2298, 0.8002, 0.2417, 0.8002, 0.2417, 0.8211, 0.2298, 0.8211, 0.2058, 0.8211, 0.2058, 0.8002, 0.2298, 0.8002, 0.2298, 0.8211, 0.2417, 0.8002, 0.2298, 0.8002, 0.2298, 0.7927, 0.2417, 0.7927, 0.6128, 0.8211, 0.6128, 0.8002, 0.6531, 0.8002, 0.6531, 0.8211, 0.2058, 0.8002, 0.1579, 0.8002, 0.1579, 0.7927, 0.2058, 0.7927, 0.541, 0.8002, 0.529, 0.8002, 0.529, 0.7927, 0.541, 0.7927, 0.2896, 0.8002, 0.2537, 0.8002, 0.2537, 0.7927, 0.2896, 0.7927, 0.517, 0.8002, 0.4811, 0.8002, 0.4811, 0.7927, 0.517, 0.7927, 0.6128, 0.8002, 0.5649, 0.8002, 0.5649, 0.7927, 0.6128, 0.7927, 0.1554, 0.8618, 0.04854, 0.8618, 0.03609, 0.8293, 0.07203, 0.8293, 0.084, 0.8293, 0.09598, 0.8293, 0.1199, 0.8293, 0.1678, 0.8293, 0.04854, 0.9615, 0.1554, 0.9615, 0.1678, 0.994, 0.1199, 0.994, 0.09598, 0.994, 0.084, 0.994, 0.07203, 0.994, 0.03609, 0.994, 0.1654, 0.9526, 0.1654, 0.8707, 0.1978, 0.8562, 0.1978, 0.967, 0.04854, 0.8618, 0.03857, 0.8707, 0.00611, 0.8562, 0.03609, 0.8293, 0.00611, 0.8562, 0.03857, 0.8707, 0.03857, 0.9526, 0.00611, 0.967, 0.3043, 0.9555, 0.2953, 0.9655, 0.2134, 0.9655, 0.2045, 0.9555, 0.2045, 0.8487, 0.2134, 0.8387, 0.2953, 0.8387, 0.3043, 0.8487, 0.2357, 0.7389, 0.3426, 0.7389, 0.3426, 0.7626, 0.2357, 0.7626, 0.1271, 0.7389, 0.1405, 0.7389, 0.1405, 0.7626, 0.1271, 0.7626, 0.2223, 0.7389, 0.2357, 0.7389, 0.2357, 0.7626, 0.2223, 0.7626, 0.0202, 0.7389, 0.1271, 0.7389, 0.1271, 0.7626, 0.0202, 0.7626, 0.356, 0.7389, 0.4378, 0.7389, 0.4378, 0.7626, 0.356, 0.7626, 0.1405, 0.7389, 0.2223, 0.7389, 0.2223, 0.7626, 0.1405, 0.7626, 0.3426, 0.7389, 0.356, 0.7389, 0.356, 0.7626, 0.3426, 0.7626, 0.006796, 0.7389, 0.0202, 0.7389, 0.0202, 0.7626, 0.006796, 0.7626, 0.006796, 0.8211, 0.006796, 0.8002, 0.1176, 0.8002, 0.1176, 0.8211, 0.33, 0.8002, 0.4408, 0.8002, 0.4408, 0.8211, 0.33, 0.8211, 0.4408, 0.8002, 0.4811, 0.8002, 0.4811, 0.8211, 0.4408, 0.8211, 0.33, 0.8002, 0.33, 0.8211, 0.2896, 0.8211, 0.2896, 0.8002, 0.1176, 0.8002, 0.1579, 0.8002, 0.1579, 0.8211, 0.1176, 0.8211, 0.1978, 0.967, 0.1678, 0.994, 0.1554, 0.9615, 0.1654, 0.9526, 0.00611, 0.967, 0.03857, 0.9526, 0.04854, 0.9615, 0.03609, 0.994, 0.7977, 0.7312, 0.7977, 0.3579, 0.8336, 0.3579, 0.8336, 0.7312, 0.6081, 0.3528, 0.6081, 0.7261, 0.5678, 0.7261, 0.5678, 0.3528, 0.5678, 0.3528, 0.5678, 0.7261, 0.457, 0.7261, 0.457, 0.3528, 0.4167, 0.3528, 0.4167, 0.7261, 0.4091, 0.7261, 0.4091, 0.3528, 0.8708, 0.3579, 0.8708, 0.7312, 0.8349, 0.7312, 0.8349, 0.3579, 0.3536, 0.3738, 0.3536, 0.0004796, 0.3611, 0.0004796, 0.3611, 0.3738, 0.3611, 0.3738, 0.3611, 0.0004796, 0.3731, 0.000479, 0.3731, 0.3738, 0.3731, 0.3738, 0.3731, 0.000479, 0.3806, 0.0004787, 0.3806, 0.3738, 0.8968, 0.3579, 0.8968, 0.7312, 0.8848, 0.7312, 0.8848, 0.3579, 0.3501, 0.3534, 0.351, 0.7262, 0.3435, 0.7262, 0.3426, 0.3534, 0.3426, 0.3534, 0.3435, 0.7262, 0.3197, 0.7263, 0.3196, 0.7057, 0.3195, 0.685, 0.3195, 0.6644, 0.3194, 0.6437, 0.3194, 0.623, 0.3193, 0.6023, 0.3193, 0.5816, 0.3192, 0.5611, 0.3193, 0.5397, 0.3191, 0.5184, 0.3191, 0.4979, 0.319, 0.4773, 0.319, 0.4566, 0.3189, 0.436, 0.3189, 0.4153, 0.3189, 0.3947, 0.3188, 0.3741, 0.3188, 0.3534, 0.2717, 0.706, 0.2716, 0.6853, 0.3195, 0.685, 0.3196, 0.7057, 0.7571, 0.3375, 0.7779, 0.3375, 0.7779, 0.3451, 0.7571, 0.3451, 0.6615, 0.4285, 0.6615, 0.421, 0.7094, 0.421, 0.7094, 0.4285, 0.7435, 0.2059, 0.7435, 0.158, 0.7643, 0.158, 0.7643, 0.2059, 0.7092, 0.3375, 0.7571, 0.3375, 0.7571, 0.3451, 0.7092, 0.3451, 0.7092, 0.3375, 0.7092, 0.3451, 0.6885, 0.3451, 0.6885, 0.3375, 0.2717, 0.706, 0.2718, 0.7269, 0.2312, 0.727, 0.2309, 0.3534, 0.2711, 0.3534, 0.2711, 0.3741, 0.2711, 0.3947, 0.2711, 0.4154, 0.2711, 0.4361, 0.2711, 0.4567, 0.2711, 0.4774, 0.2712, 0.4981, 0.2712, 0.5189, 0.2712, 0.5398, 0.2712, 0.5608, 0.2713, 0.5816, 0.2713, 0.6023, 0.2714, 0.6231, 0.2714, 0.6438, 0.2715, 0.6645, 0.2716, 0.6853, 0.2309, 0.3534, 0.2312, 0.727, 0.1201, 0.7273, 0.1203, 0.3533, 0.03191, 0.7062, 0.03195, 0.6855, 0.0798, 0.6857, 0.07974, 0.7064, 0.7092, 0.3294, 0.7092, 0.3369, 0.6885, 0.3369, 0.6885, 0.3294, 0.7569, 0.5382, 0.709, 0.5382, 0.709, 0.5307, 0.7569, 0.5307, 0.6999, 0.06016, 0.7207, 0.06016, 0.7207, 0.1081, 0.6999, 0.1081, 0.7571, 0.3369, 0.7092, 0.3369, 0.7092, 0.3294, 0.7571, 0.3294, 0.7571, 0.3369, 0.7571, 0.3294, 0.7779, 0.3294, 0.7779, 0.3369, 0.03191, 0.7062, 0.03187, 0.7267, 0.008139, 0.7267, 0.007983, 0.3534, 0.03195, 0.3534, 0.03195, 0.3741, 0.03195, 0.3949, 0.03196, 0.4156, 0.03196, 0.4363, 0.03197, 0.457, 0.03197, 0.4777, 0.03198, 0.4984, 0.03198, 0.519, 0.03188, 0.5403, 0.03199, 0.5617, 0.03199, 0.5822, 0.03199, 0.6029, 0.03199, 0.6235, 0.03198, 0.6442, 0.03197, 0.6649, 0.03195, 0.6855, 0.007983, 0.3534, 0.008139, 0.7267, 0.0006288, 0.7267, 0.0004787, 0.3534, 0.8838, 0.3579, 0.8838, 0.7312, 0.8719, 0.7312, 0.8719, 0.3579, 0.4088, 0.353, 0.4088, 0.7263, 0.4013, 0.7263, 0.4013, 0.353, 0.4013, 0.0004784, 0.4088, 0.0004784, 0.4013, 0.353, 0.4013, 0.7263, 0.3893, 0.7263, 0.3893, 0.353, 0.3893, 0.353, 0.3893, 0.7263, 0.3818, 0.7263, 0.3818, 0.353, 0.6156, 0.3528, 0.6156, 0.7261, 0.6081, 0.7261, 0.6081, 0.3528])
me_cube_001.materials.append(mat_material_001)
me_cube_001.use_remesh_preserve_volume = False
me_cube_001.use_remesh_preserve_attributes = False
me_cube_001.use_mirror_vertex_groups = False
me_cube_001.update()

# ---- objects
ob_cube = bpy.data.objects.new('Cube', me_cube_001)

# ---- transforms, parenting, visibility, modifiers, constraints
ob_cube.location = (0.0, 0.0, 0.0)
ob_cube.lineart.crease_threshold = 0.0

# ---- collection membership
col_collection.objects.link(ob_cube)

# ---- scene / render settings (as saved in the file)
scene.frame_start = 1; scene.frame_end = 250; scene.frame_set(238)
scene.render.engine = 'BLENDER_EEVEE_NEXT'
scene.cycles.use_denoising = False
scene.cycles.samples = 128
scene.cycles.sampling_pattern = 'TABULATED_SOBOL'
scene.cycles.use_adaptive_sampling = False
scene.cycles.use_light_tree = False
scene.view_settings.view_transform = 'Filmic'
bpy.context.view_layer.update()

# ---- added for rendering (the .blend has no active camera and no usable light): camera, sun
cam_auto = bpy.data.cameras.new('AutoCamera')
cam_auto.lens = 50.0
cam_auto.sensor_width = 36.0
cam_auto.clip_end = 1000.0
ob_auto_camera = bpy.data.objects.new('AutoCamera', cam_auto)
scene.collection.objects.link(ob_auto_camera)
ob_auto_camera.location = (9.18067, -11.1978, 12.2465)
ob_auto_camera.rotation_euler = (1.09748, -7.21219e-08, 0.694738)
scene.camera = ob_auto_camera
light_auto_sun = bpy.data.lights.new('AutoSun', 'SUN')
light_auto_sun.energy = 3.0
light_auto_sun.angle = 0.0523599
ob_auto_sun = bpy.data.objects.new('AutoSun', light_auto_sun)
scene.collection.objects.link(ob_auto_sun)
ob_auto_sun.rotation_euler = (0.872665, 0.174533, 0.523599)
bpy.context.view_layer.update()
